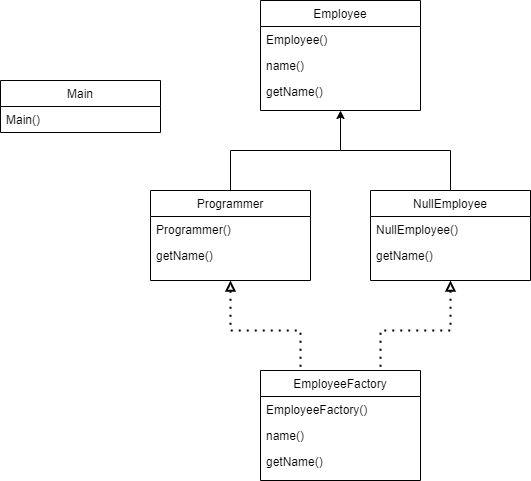

The diagram above was exported from draw.io. Its source (the exported page's mxGraphModel, read from the mxfile embedded in the PNG):
<mxGraphModel dx="1187" dy="684" grid="1" gridSize="10" guides="1" tooltips="1" connect="1" arrows="1" fold="1" page="1" pageScale="1" pageWidth="827" pageHeight="1169" math="0" shadow="0">
  <root>
    <mxCell id="WIyWlLk6GJQsqaUBKTNV-0" />
    <mxCell id="WIyWlLk6GJQsqaUBKTNV-1" parent="WIyWlLk6GJQsqaUBKTNV-0" />
    <mxCell id="zkfFHV4jXpPFQw0GAbJ--6" value="Employee" style="swimlane;fontStyle=0;align=center;verticalAlign=top;childLayout=stackLayout;horizontal=1;startSize=26;horizontalStack=0;resizeParent=1;resizeLast=0;collapsible=1;marginBottom=0;rounded=0;shadow=0;strokeWidth=1;" parent="WIyWlLk6GJQsqaUBKTNV-1" vertex="1">
      <mxGeometry x="380" y="90" width="160" height="110" as="geometry">
        <mxRectangle x="130" y="380" width="160" height="26" as="alternateBounds" />
      </mxGeometry>
    </mxCell>
    <mxCell id="zkfFHV4jXpPFQw0GAbJ--7" value="Employee()" style="text;align=left;verticalAlign=top;spacingLeft=4;spacingRight=4;overflow=hidden;rotatable=0;points=[[0,0.5],[1,0.5]];portConstraint=eastwest;" parent="zkfFHV4jXpPFQw0GAbJ--6" vertex="1">
      <mxGeometry y="26" width="160" height="26" as="geometry" />
    </mxCell>
    <mxCell id="zkfFHV4jXpPFQw0GAbJ--8" value="name()" style="text;align=left;verticalAlign=top;spacingLeft=4;spacingRight=4;overflow=hidden;rotatable=0;points=[[0,0.5],[1,0.5]];portConstraint=eastwest;rounded=0;shadow=0;html=0;" parent="zkfFHV4jXpPFQw0GAbJ--6" vertex="1">
      <mxGeometry y="52" width="160" height="26" as="geometry" />
    </mxCell>
    <mxCell id="p9IkFeerOmlKhwAjqrQs-2" value="getName()" style="text;align=left;verticalAlign=top;spacingLeft=4;spacingRight=4;overflow=hidden;rotatable=0;points=[[0,0.5],[1,0.5]];portConstraint=eastwest;rounded=0;shadow=0;html=0;" vertex="1" parent="zkfFHV4jXpPFQw0GAbJ--6">
      <mxGeometry y="78" width="160" height="26" as="geometry" />
    </mxCell>
    <mxCell id="zkfFHV4jXpPFQw0GAbJ--13" value="Main" style="swimlane;fontStyle=0;align=center;verticalAlign=top;childLayout=stackLayout;horizontal=1;startSize=26;horizontalStack=0;resizeParent=1;resizeLast=0;collapsible=1;marginBottom=0;rounded=0;shadow=0;strokeWidth=1;" parent="WIyWlLk6GJQsqaUBKTNV-1" vertex="1">
      <mxGeometry x="120" y="170" width="160" height="52" as="geometry">
        <mxRectangle x="340" y="380" width="170" height="26" as="alternateBounds" />
      </mxGeometry>
    </mxCell>
    <mxCell id="zkfFHV4jXpPFQw0GAbJ--14" value="Main()" style="text;align=left;verticalAlign=top;spacingLeft=4;spacingRight=4;overflow=hidden;rotatable=0;points=[[0,0.5],[1,0.5]];portConstraint=eastwest;" parent="zkfFHV4jXpPFQw0GAbJ--13" vertex="1">
      <mxGeometry y="26" width="160" height="26" as="geometry" />
    </mxCell>
    <mxCell id="p9IkFeerOmlKhwAjqrQs-16" style="edgeStyle=orthogonalEdgeStyle;rounded=0;orthogonalLoop=1;jettySize=auto;html=1;entryX=0.5;entryY=1;entryDx=0;entryDy=0;" edge="1" parent="WIyWlLk6GJQsqaUBKTNV-1" source="p9IkFeerOmlKhwAjqrQs-3" target="zkfFHV4jXpPFQw0GAbJ--6">
      <mxGeometry relative="1" as="geometry" />
    </mxCell>
    <mxCell id="p9IkFeerOmlKhwAjqrQs-3" value="NullEmployee" style="swimlane;fontStyle=0;align=center;verticalAlign=top;childLayout=stackLayout;horizontal=1;startSize=26;horizontalStack=0;resizeParent=1;resizeLast=0;collapsible=1;marginBottom=0;rounded=0;shadow=0;strokeWidth=1;" vertex="1" parent="WIyWlLk6GJQsqaUBKTNV-1">
      <mxGeometry x="490" y="280" width="160" height="90" as="geometry">
        <mxRectangle x="130" y="380" width="160" height="26" as="alternateBounds" />
      </mxGeometry>
    </mxCell>
    <mxCell id="p9IkFeerOmlKhwAjqrQs-4" value="NullEmployee()" style="text;align=left;verticalAlign=top;spacingLeft=4;spacingRight=4;overflow=hidden;rotatable=0;points=[[0,0.5],[1,0.5]];portConstraint=eastwest;" vertex="1" parent="p9IkFeerOmlKhwAjqrQs-3">
      <mxGeometry y="26" width="160" height="26" as="geometry" />
    </mxCell>
    <mxCell id="p9IkFeerOmlKhwAjqrQs-6" value="getName()" style="text;align=left;verticalAlign=top;spacingLeft=4;spacingRight=4;overflow=hidden;rotatable=0;points=[[0,0.5],[1,0.5]];portConstraint=eastwest;rounded=0;shadow=0;html=0;" vertex="1" parent="p9IkFeerOmlKhwAjqrQs-3">
      <mxGeometry y="52" width="160" height="26" as="geometry" />
    </mxCell>
    <mxCell id="p9IkFeerOmlKhwAjqrQs-7" value="Programmer" style="swimlane;fontStyle=0;align=center;verticalAlign=top;childLayout=stackLayout;horizontal=1;startSize=26;horizontalStack=0;resizeParent=1;resizeLast=0;collapsible=1;marginBottom=0;rounded=0;shadow=0;strokeWidth=1;" vertex="1" parent="WIyWlLk6GJQsqaUBKTNV-1">
      <mxGeometry x="270" y="280" width="160" height="90" as="geometry">
        <mxRectangle x="130" y="380" width="160" height="26" as="alternateBounds" />
      </mxGeometry>
    </mxCell>
    <mxCell id="p9IkFeerOmlKhwAjqrQs-8" value="Programmer()" style="text;align=left;verticalAlign=top;spacingLeft=4;spacingRight=4;overflow=hidden;rotatable=0;points=[[0,0.5],[1,0.5]];portConstraint=eastwest;" vertex="1" parent="p9IkFeerOmlKhwAjqrQs-7">
      <mxGeometry y="26" width="160" height="26" as="geometry" />
    </mxCell>
    <mxCell id="p9IkFeerOmlKhwAjqrQs-9" value="getName()" style="text;align=left;verticalAlign=top;spacingLeft=4;spacingRight=4;overflow=hidden;rotatable=0;points=[[0,0.5],[1,0.5]];portConstraint=eastwest;rounded=0;shadow=0;html=0;" vertex="1" parent="p9IkFeerOmlKhwAjqrQs-7">
      <mxGeometry y="52" width="160" height="26" as="geometry" />
    </mxCell>
    <mxCell id="p9IkFeerOmlKhwAjqrQs-10" value="EmployeeFactory" style="swimlane;fontStyle=0;align=center;verticalAlign=top;childLayout=stackLayout;horizontal=1;startSize=26;horizontalStack=0;resizeParent=1;resizeLast=0;collapsible=1;marginBottom=0;rounded=0;shadow=0;strokeWidth=1;" vertex="1" parent="WIyWlLk6GJQsqaUBKTNV-1">
      <mxGeometry x="380" y="460" width="160" height="110" as="geometry">
        <mxRectangle x="130" y="380" width="160" height="26" as="alternateBounds" />
      </mxGeometry>
    </mxCell>
    <mxCell id="p9IkFeerOmlKhwAjqrQs-11" value="EmployeeFactory()" style="text;align=left;verticalAlign=top;spacingLeft=4;spacingRight=4;overflow=hidden;rotatable=0;points=[[0,0.5],[1,0.5]];portConstraint=eastwest;" vertex="1" parent="p9IkFeerOmlKhwAjqrQs-10">
      <mxGeometry y="26" width="160" height="26" as="geometry" />
    </mxCell>
    <mxCell id="p9IkFeerOmlKhwAjqrQs-12" value="name()" style="text;align=left;verticalAlign=top;spacingLeft=4;spacingRight=4;overflow=hidden;rotatable=0;points=[[0,0.5],[1,0.5]];portConstraint=eastwest;rounded=0;shadow=0;html=0;" vertex="1" parent="p9IkFeerOmlKhwAjqrQs-10">
      <mxGeometry y="52" width="160" height="26" as="geometry" />
    </mxCell>
    <mxCell id="p9IkFeerOmlKhwAjqrQs-13" value="getName()" style="text;align=left;verticalAlign=top;spacingLeft=4;spacingRight=4;overflow=hidden;rotatable=0;points=[[0,0.5],[1,0.5]];portConstraint=eastwest;rounded=0;shadow=0;html=0;" vertex="1" parent="p9IkFeerOmlKhwAjqrQs-10">
      <mxGeometry y="78" width="160" height="26" as="geometry" />
    </mxCell>
    <mxCell id="p9IkFeerOmlKhwAjqrQs-14" value="" style="endArrow=none;dashed=1;html=1;dashPattern=1 3;strokeWidth=2;rounded=0;startArrow=block;startFill=0;exitX=0.5;exitY=1;exitDx=0;exitDy=0;entryX=0.75;entryY=0;entryDx=0;entryDy=0;" edge="1" parent="WIyWlLk6GJQsqaUBKTNV-1" source="p9IkFeerOmlKhwAjqrQs-3" target="p9IkFeerOmlKhwAjqrQs-10">
      <mxGeometry width="50" height="50" relative="1" as="geometry">
        <mxPoint x="600" y="510" as="sourcePoint" />
        <mxPoint x="650" y="460" as="targetPoint" />
        <Array as="points">
          <mxPoint x="570" y="420" />
          <mxPoint x="500" y="420" />
        </Array>
      </mxGeometry>
    </mxCell>
    <mxCell id="p9IkFeerOmlKhwAjqrQs-15" value="" style="endArrow=none;dashed=1;html=1;dashPattern=1 3;strokeWidth=2;rounded=0;startArrow=block;startFill=0;entryX=0.25;entryY=0;entryDx=0;entryDy=0;exitX=0.5;exitY=1;exitDx=0;exitDy=0;" edge="1" parent="WIyWlLk6GJQsqaUBKTNV-1" source="p9IkFeerOmlKhwAjqrQs-7" target="p9IkFeerOmlKhwAjqrQs-10">
      <mxGeometry width="50" height="50" relative="1" as="geometry">
        <mxPoint x="580" y="550" as="sourcePoint" />
        <mxPoint x="630" y="500" as="targetPoint" />
        <Array as="points">
          <mxPoint x="350" y="420" />
          <mxPoint x="420" y="420" />
        </Array>
      </mxGeometry>
    </mxCell>
    <mxCell id="p9IkFeerOmlKhwAjqrQs-17" value="" style="endArrow=none;html=1;rounded=0;" edge="1" parent="WIyWlLk6GJQsqaUBKTNV-1">
      <mxGeometry width="50" height="50" relative="1" as="geometry">
        <mxPoint x="350" y="280" as="sourcePoint" />
        <mxPoint x="460" y="240" as="targetPoint" />
        <Array as="points">
          <mxPoint x="350" y="240" />
        </Array>
      </mxGeometry>
    </mxCell>
  </root>
</mxGraphModel>